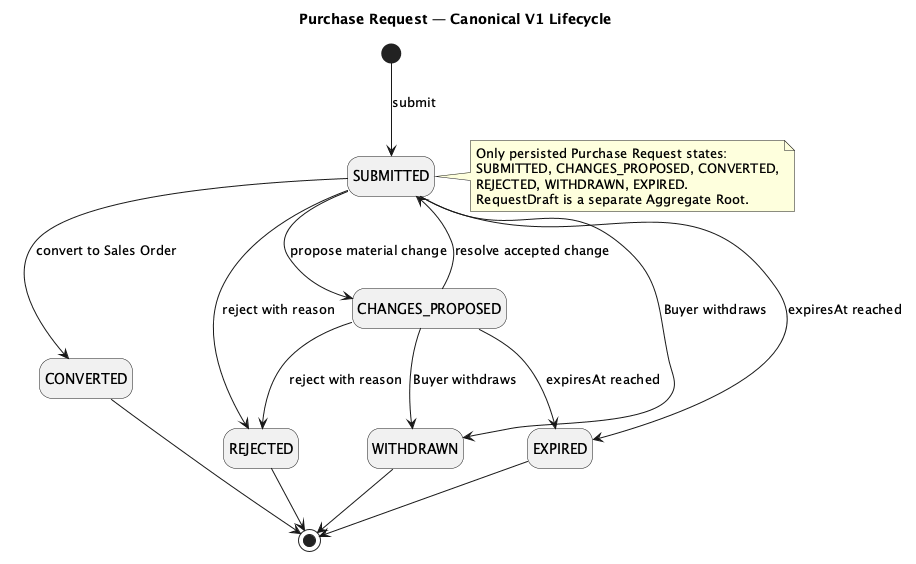

The diagram above was rendered by PlantUML. Its source (embedded in the PNG):
@startuml purchase-request-state
title Purchase Request — Canonical V1 Lifecycle
hide empty description
skinparam shadowing false

[*] --> SUBMITTED : submit
SUBMITTED --> CHANGES_PROPOSED : propose material change
CHANGES_PROPOSED --> SUBMITTED : resolve accepted change
SUBMITTED --> CONVERTED : convert to Sales Order
SUBMITTED --> REJECTED : reject with reason
SUBMITTED --> WITHDRAWN : Buyer withdraws
SUBMITTED --> EXPIRED : expiresAt reached
CHANGES_PROPOSED --> REJECTED : reject with reason
CHANGES_PROPOSED --> WITHDRAWN : Buyer withdraws
CHANGES_PROPOSED --> EXPIRED : expiresAt reached

CONVERTED --> [*]
REJECTED --> [*]
WITHDRAWN --> [*]
EXPIRED --> [*]

note right of SUBMITTED
Only persisted Purchase Request states:
SUBMITTED, CHANGES_PROPOSED, CONVERTED,
REJECTED, WITHDRAWN, EXPIRED.
RequestDraft is a separate Aggregate Root.
end note
@enduml